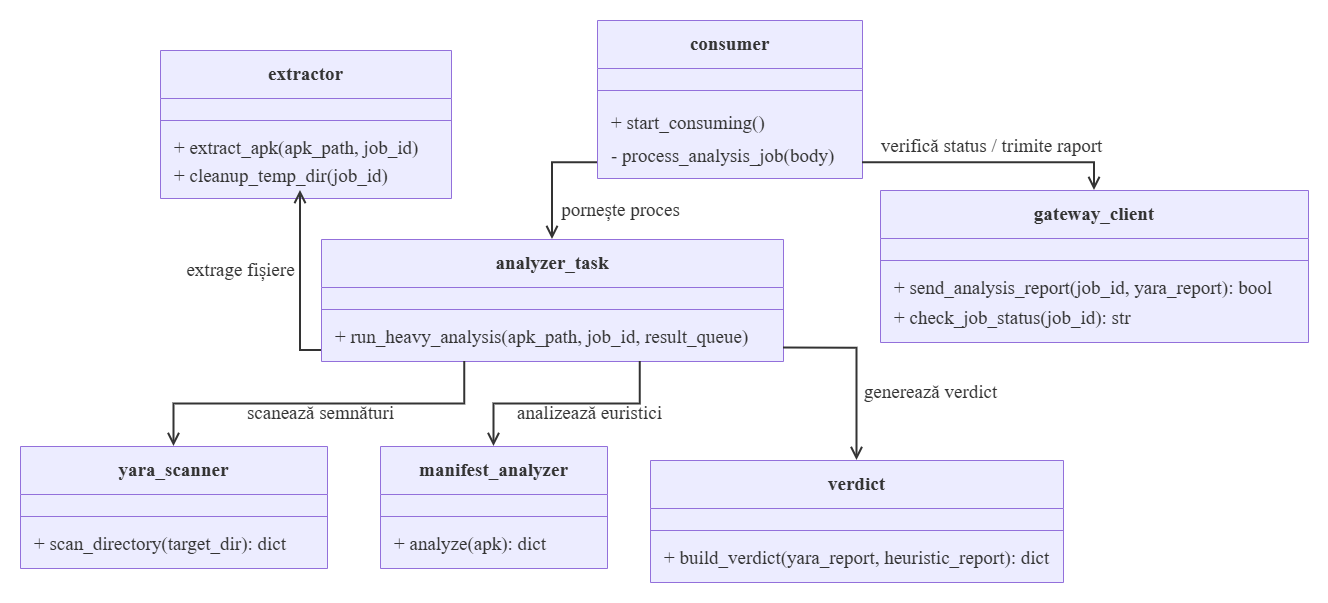

The diagram above was exported from draw.io. Its source (the exported page's mxGraphModel, read from the mxfile embedded in the PNG):
<mxGraphModel dx="1333" dy="-272" grid="1" gridSize="10" guides="1" tooltips="1" connect="1" arrows="1" fold="1" page="1" pageScale="1" pageWidth="850" pageHeight="1100" math="0" shadow="0">
  <root>
    <mxCell id="0" />
    <mxCell id="1" parent="0" />
    <UserObject label="" mermaidData="{&#10;  &quot;data&quot;: &quot;classDiagram\n    direction TB\n\n    class consumer {\n        + start_consuming()\n        - process_analysis_job(body)\n    }\n\n    class analyzer_task {\n        + run_heavy_analysis(apk_path, job_id, result_queue)\n    }\n\n    class extractor {\n        + extract_apk(apk_path, job_id)\n        + cleanup_temp_dir(job_id)\n    }\n\n    class manifest_analyzer {\n        + analyze(apk) dict\n    }\n\n    class yara_scanner {\n        + scan_directory(target_dir) dict\n    }\n\n    class verdict {\n        + build_verdict(yara_report, heuristic_report) dict\n    }\n\n    class GatewayClient {\n        + send_analysis_report(job_id, yara_report) bool\n        + check_job_status(job_id) str\n    }\n\n    consumer --&gt; analyzer_task : pornește proces\n    consumer --&gt; GatewayClient : verifică status / trimite raport\n    analyzer_task --&gt; extractor : extrage fișiere\n    analyzer_task --&gt; yara_scanner : scanează semnături\n    analyzer_task --&gt; manifest_analyzer : analizează euristici\n    analyzer_task --&gt; verdict : generează verdict&quot;,&#10;  &quot;config&quot;: null&#10;}" id="j9B1qDzHdbhOPiJp4xyj-104">
      <mxCell connectable="0" parent="1" style="group;transparentBounds=1;editIcon=1;lockedGroup=0;groupPadding=20;fontFamily=Times New Roman;fontSize=19;" vertex="1">
        <mxGeometry height="1840" width="1513" as="geometry" />
      </mxCell>
    </UserObject>
    <UserObject label="&lt;b&gt;consumer&lt;/b&gt;" mermaidId="n:consumer" mermaidBaseStyle="swimlane;html=1;fontStyle=0;fontSize=16;align=center;verticalAlign=middle;horizontal=1;childLayout=stackLayout;startSize=48;horizontalStack=0;resizeParent=1;resizeParentMax=0;resizeLast=0;collapsible=0;marginTop=12;marginBottom=12;stackSpacing=0;swimlaneFillColor=light-dark(#ECECFF,#1f2020);whiteSpace=wrap;fillColor=light-dark(#ECECFF,#1f2020);strokeColor=light-dark(#9370DB,#cccccc);fontColor=light-dark(#333333,#cccccc);fontFamily=Trebuchet MS,Verdana,Arial,sans-serif;" mermaidBaseValue="&lt;b&gt;consumer&lt;/b&gt;" id="j9B1qDzHdbhOPiJp4xyj-105">
      <mxCell parent="j9B1qDzHdbhOPiJp4xyj-104" style="swimlane;html=1;fontStyle=0;fontSize=19;align=center;verticalAlign=middle;horizontal=1;childLayout=stackLayout;startSize=48;horizontalStack=0;resizeParent=1;resizeParentMax=0;resizeLast=0;collapsible=0;marginTop=12;marginBottom=12;stackSpacing=0;swimlaneFillColor=light-dark(#ECECFF,#1f2020);whiteSpace=wrap;fillColor=light-dark(#ECECFF,#1f2020);strokeColor=light-dark(#9370DB,#cccccc);fontColor=light-dark(#333333,#cccccc);fontFamily=Times New Roman;" vertex="1">
        <mxGeometry height="158" width="265" x="1027" y="1260" as="geometry" />
      </mxCell>
    </UserObject>
    <mxCell id="j9B1qDzHdbhOPiJp4xyj-106" parent="j9B1qDzHdbhOPiJp4xyj-105" style="line;strokeWidth=1;fillColor=none;spacingLeft=3;spacingRight=3;rotatable=0;points=[];strokeColor=inherit;fontFamily=Times New Roman;fontSize=19;" vertex="1">
      <mxGeometry height="20" width="265" y="60" as="geometry" />
    </mxCell>
    <mxCell id="j9B1qDzHdbhOPiJp4xyj-107" parent="j9B1qDzHdbhOPiJp4xyj-105" style="text;fontSize=19;strokeColor=none;fillColor=none;align=left;verticalAlign=middle;spacingLeft=12;spacingRight=12;overflow=hidden;rotatable=0;points=[[0,0.5],[1,0.5]];portConstraint=eastwest;fontFamily=Times New Roman;fontColor=light-dark(#333333,#cccccc);" value="+ start_consuming()" vertex="1">
      <mxGeometry height="40" width="265" y="80" as="geometry" />
    </mxCell>
    <mxCell id="j9B1qDzHdbhOPiJp4xyj-108" parent="j9B1qDzHdbhOPiJp4xyj-105" style="text;fontSize=19;strokeColor=none;fillColor=none;align=left;verticalAlign=middle;spacingLeft=12;spacingRight=12;overflow=hidden;rotatable=0;points=[[0,0.5],[1,0.5]];portConstraint=eastwest;fontFamily=Times New Roman;fontColor=light-dark(#333333,#cccccc);" value="- process_analysis_job(body)" vertex="1">
      <mxGeometry height="26" width="265" y="120" as="geometry" />
    </mxCell>
    <UserObject label="&lt;b&gt;analyzer_task&lt;/b&gt;" mermaidId="n:analyzer_task" mermaidBaseStyle="swimlane;html=1;fontStyle=0;fontSize=16;align=center;verticalAlign=middle;horizontal=1;childLayout=stackLayout;startSize=48;horizontalStack=0;resizeParent=1;resizeParentMax=0;resizeLast=0;collapsible=0;marginTop=12;marginBottom=12;stackSpacing=0;swimlaneFillColor=light-dark(#ECECFF,#1f2020);whiteSpace=wrap;fillColor=light-dark(#ECECFF,#1f2020);strokeColor=light-dark(#9370DB,#cccccc);fontColor=light-dark(#333333,#cccccc);fontFamily=Trebuchet MS,Verdana,Arial,sans-serif;" mermaidBaseValue="&lt;b&gt;analyzer_task&lt;/b&gt;" id="j9B1qDzHdbhOPiJp4xyj-109">
      <mxCell parent="j9B1qDzHdbhOPiJp4xyj-104" style="swimlane;html=1;fontStyle=0;fontSize=19;align=center;verticalAlign=middle;horizontal=1;childLayout=stackLayout;startSize=48;horizontalStack=0;resizeParent=1;resizeParentMax=0;resizeLast=0;collapsible=0;marginTop=12;marginBottom=12;stackSpacing=0;swimlaneFillColor=light-dark(#ECECFF,#1f2020);whiteSpace=wrap;fillColor=light-dark(#ECECFF,#1f2020);strokeColor=light-dark(#9370DB,#cccccc);fontColor=light-dark(#333333,#cccccc);fontFamily=Times New Roman;" vertex="1">
        <mxGeometry height="122" width="462" x="751" y="1479" as="geometry" />
      </mxCell>
    </UserObject>
    <mxCell id="j9B1qDzHdbhOPiJp4xyj-110" parent="j9B1qDzHdbhOPiJp4xyj-109" style="line;strokeWidth=1;fillColor=none;spacingLeft=3;spacingRight=3;rotatable=0;points=[];strokeColor=inherit;fontFamily=Times New Roman;fontSize=19;" vertex="1">
      <mxGeometry height="20" width="462" y="60" as="geometry" />
    </mxCell>
    <mxCell id="j9B1qDzHdbhOPiJp4xyj-111" parent="j9B1qDzHdbhOPiJp4xyj-109" style="text;fontSize=19;strokeColor=none;fillColor=none;align=left;verticalAlign=middle;spacingLeft=12;spacingRight=12;overflow=hidden;rotatable=0;points=[[0,0.5],[1,0.5]];portConstraint=eastwest;fontFamily=Times New Roman;fontColor=light-dark(#333333,#cccccc);" value="+ run_heavy_analysis(apk_path, job_id, result_queue)" vertex="1">
      <mxGeometry height="30" width="462" y="80" as="geometry" />
    </mxCell>
    <UserObject label="&lt;b&gt;extractor&lt;/b&gt;" mermaidId="n:extractor" mermaidBaseStyle="swimlane;html=1;fontStyle=0;fontSize=16;align=center;verticalAlign=middle;horizontal=1;childLayout=stackLayout;startSize=48;horizontalStack=0;resizeParent=1;resizeParentMax=0;resizeLast=0;collapsible=0;marginTop=12;marginBottom=12;stackSpacing=0;swimlaneFillColor=light-dark(#ECECFF,#1f2020);whiteSpace=wrap;fillColor=light-dark(#ECECFF,#1f2020);strokeColor=light-dark(#9370DB,#cccccc);fontColor=light-dark(#333333,#cccccc);fontFamily=Trebuchet MS,Verdana,Arial,sans-serif;" mermaidBaseValue="&lt;b&gt;extractor&lt;/b&gt;" id="j9B1qDzHdbhOPiJp4xyj-112">
      <mxCell parent="j9B1qDzHdbhOPiJp4xyj-104" style="swimlane;html=1;fontStyle=0;fontSize=19;align=center;verticalAlign=middle;horizontal=1;childLayout=stackLayout;startSize=48;horizontalStack=0;resizeParent=1;resizeParentMax=0;resizeLast=0;collapsible=0;marginTop=12;marginBottom=12;stackSpacing=0;swimlaneFillColor=light-dark(#ECECFF,#1f2020);whiteSpace=wrap;fillColor=light-dark(#ECECFF,#1f2020);strokeColor=light-dark(#9370DB,#cccccc);fontColor=light-dark(#333333,#cccccc);fontFamily=Times New Roman;" vertex="1">
        <mxGeometry height="148" width="291" x="590" y="1290" as="geometry" />
      </mxCell>
    </UserObject>
    <mxCell id="j9B1qDzHdbhOPiJp4xyj-113" parent="j9B1qDzHdbhOPiJp4xyj-112" style="line;strokeWidth=1;fillColor=none;spacingLeft=3;spacingRight=3;rotatable=0;points=[];strokeColor=inherit;fontFamily=Times New Roman;fontSize=19;" vertex="1">
      <mxGeometry height="20" width="291" y="60" as="geometry" />
    </mxCell>
    <mxCell id="j9B1qDzHdbhOPiJp4xyj-114" parent="j9B1qDzHdbhOPiJp4xyj-112" style="text;fontSize=19;strokeColor=none;fillColor=none;align=left;verticalAlign=middle;spacingLeft=12;spacingRight=12;overflow=hidden;rotatable=0;points=[[0,0.5],[1,0.5]];portConstraint=eastwest;fontFamily=Times New Roman;fontColor=light-dark(#333333,#cccccc);" value="+ extract_apk(apk_path, job_id)" vertex="1">
      <mxGeometry height="30" width="291" y="80" as="geometry" />
    </mxCell>
    <mxCell id="j9B1qDzHdbhOPiJp4xyj-115" parent="j9B1qDzHdbhOPiJp4xyj-112" style="text;fontSize=19;strokeColor=none;fillColor=none;align=left;verticalAlign=middle;spacingLeft=12;spacingRight=12;overflow=hidden;rotatable=0;points=[[0,0.5],[1,0.5]];portConstraint=eastwest;fontFamily=Times New Roman;fontColor=light-dark(#333333,#cccccc);" value="+ cleanup_temp_dir(job_id)" vertex="1">
      <mxGeometry height="26" width="291" y="110" as="geometry" />
    </mxCell>
    <UserObject label="&lt;b&gt;manifest_analyzer&lt;/b&gt;" mermaidId="n:manifest_analyzer" mermaidBaseStyle="swimlane;html=1;fontStyle=0;fontSize=16;align=center;verticalAlign=middle;horizontal=1;childLayout=stackLayout;startSize=48;horizontalStack=0;resizeParent=1;resizeParentMax=0;resizeLast=0;collapsible=0;marginTop=12;marginBottom=12;stackSpacing=0;swimlaneFillColor=light-dark(#ECECFF,#1f2020);whiteSpace=wrap;fillColor=light-dark(#ECECFF,#1f2020);strokeColor=light-dark(#9370DB,#cccccc);fontColor=light-dark(#333333,#cccccc);fontFamily=Trebuchet MS,Verdana,Arial,sans-serif;" mermaidBaseValue="&lt;b&gt;manifest_analyzer&lt;/b&gt;" id="j9B1qDzHdbhOPiJp4xyj-116">
      <mxCell parent="j9B1qDzHdbhOPiJp4xyj-104" style="swimlane;html=1;fontStyle=0;fontSize=19;align=center;verticalAlign=middle;horizontal=1;childLayout=stackLayout;startSize=48;horizontalStack=0;resizeParent=1;resizeParentMax=0;resizeLast=0;collapsible=0;marginTop=12;marginBottom=12;stackSpacing=0;swimlaneFillColor=light-dark(#ECECFF,#1f2020);whiteSpace=wrap;fillColor=light-dark(#ECECFF,#1f2020);strokeColor=light-dark(#9370DB,#cccccc);fontColor=light-dark(#333333,#cccccc);fontFamily=Times New Roman;" vertex="1">
        <mxGeometry height="122" width="227" x="810" y="1686" as="geometry" />
      </mxCell>
    </UserObject>
    <mxCell id="j9B1qDzHdbhOPiJp4xyj-117" parent="j9B1qDzHdbhOPiJp4xyj-116" style="line;strokeWidth=1;fillColor=none;spacingLeft=3;spacingRight=3;rotatable=0;points=[];strokeColor=inherit;fontFamily=Times New Roman;fontSize=19;" vertex="1">
      <mxGeometry height="20" width="227" y="60" as="geometry" />
    </mxCell>
    <mxCell id="j9B1qDzHdbhOPiJp4xyj-118" parent="j9B1qDzHdbhOPiJp4xyj-116" style="text;fontSize=19;strokeColor=none;fillColor=none;align=left;verticalAlign=middle;spacingLeft=12;spacingRight=12;overflow=hidden;rotatable=0;points=[[0,0.5],[1,0.5]];portConstraint=eastwest;fontFamily=Times New Roman;fontColor=light-dark(#333333,#cccccc);" value="+ analyze(apk): dict" vertex="1">
      <mxGeometry height="30" width="227" y="80" as="geometry" />
    </mxCell>
    <UserObject label="&lt;b&gt;yara_scanner&lt;/b&gt;" mermaidId="n:yara_scanner" mermaidBaseStyle="swimlane;html=1;fontStyle=0;fontSize=16;align=center;verticalAlign=middle;horizontal=1;childLayout=stackLayout;startSize=48;horizontalStack=0;resizeParent=1;resizeParentMax=0;resizeLast=0;collapsible=0;marginTop=12;marginBottom=12;stackSpacing=0;swimlaneFillColor=light-dark(#ECECFF,#1f2020);whiteSpace=wrap;fillColor=light-dark(#ECECFF,#1f2020);strokeColor=light-dark(#9370DB,#cccccc);fontColor=light-dark(#333333,#cccccc);fontFamily=Trebuchet MS,Verdana,Arial,sans-serif;" mermaidBaseValue="&lt;b&gt;yara_scanner&lt;/b&gt;" id="j9B1qDzHdbhOPiJp4xyj-119">
      <mxCell parent="j9B1qDzHdbhOPiJp4xyj-104" style="swimlane;html=1;fontStyle=0;fontSize=19;align=center;verticalAlign=middle;horizontal=1;childLayout=stackLayout;startSize=48;horizontalStack=0;resizeParent=1;resizeParentMax=0;resizeLast=0;collapsible=0;marginTop=12;marginBottom=12;stackSpacing=0;swimlaneFillColor=light-dark(#ECECFF,#1f2020);whiteSpace=wrap;fillColor=light-dark(#ECECFF,#1f2020);strokeColor=light-dark(#9370DB,#cccccc);fontColor=light-dark(#333333,#cccccc);fontFamily=Times New Roman;" vertex="1">
        <mxGeometry height="122" width="307" x="450" y="1686" as="geometry" />
      </mxCell>
    </UserObject>
    <mxCell id="j9B1qDzHdbhOPiJp4xyj-120" parent="j9B1qDzHdbhOPiJp4xyj-119" style="line;strokeWidth=1;fillColor=none;spacingLeft=3;spacingRight=3;rotatable=0;points=[];strokeColor=inherit;fontFamily=Times New Roman;fontSize=19;" vertex="1">
      <mxGeometry height="20" width="307" y="60" as="geometry" />
    </mxCell>
    <mxCell id="j9B1qDzHdbhOPiJp4xyj-121" parent="j9B1qDzHdbhOPiJp4xyj-119" style="text;fontSize=19;strokeColor=none;fillColor=none;align=left;verticalAlign=middle;spacingLeft=12;spacingRight=12;overflow=hidden;rotatable=0;points=[[0,0.5],[1,0.5]];portConstraint=eastwest;fontFamily=Times New Roman;fontColor=light-dark(#333333,#cccccc);" value="+ scan_directory(target_dir): dict" vertex="1">
      <mxGeometry height="30" width="307" y="80" as="geometry" />
    </mxCell>
    <UserObject label="&lt;b&gt;verdict&lt;/b&gt;" mermaidId="n:verdict" mermaidBaseStyle="swimlane;html=1;fontStyle=0;fontSize=16;align=center;verticalAlign=middle;horizontal=1;childLayout=stackLayout;startSize=48;horizontalStack=0;resizeParent=1;resizeParentMax=0;resizeLast=0;collapsible=0;marginTop=12;marginBottom=12;stackSpacing=0;swimlaneFillColor=light-dark(#ECECFF,#1f2020);whiteSpace=wrap;fillColor=light-dark(#ECECFF,#1f2020);strokeColor=light-dark(#9370DB,#cccccc);fontColor=light-dark(#333333,#cccccc);fontFamily=Trebuchet MS,Verdana,Arial,sans-serif;" mermaidBaseValue="&lt;b&gt;verdict&lt;/b&gt;" id="j9B1qDzHdbhOPiJp4xyj-122">
      <mxCell parent="j9B1qDzHdbhOPiJp4xyj-104" style="swimlane;html=1;fontStyle=0;fontSize=19;align=center;verticalAlign=middle;horizontal=1;childLayout=stackLayout;startSize=48;horizontalStack=0;resizeParent=1;resizeParentMax=0;resizeLast=0;collapsible=0;marginTop=12;marginBottom=12;stackSpacing=0;swimlaneFillColor=light-dark(#ECECFF,#1f2020);whiteSpace=wrap;fillColor=light-dark(#ECECFF,#1f2020);strokeColor=light-dark(#9370DB,#cccccc);fontColor=light-dark(#333333,#cccccc);fontFamily=Times New Roman;" vertex="1">
        <mxGeometry height="122" width="413" x="1080" y="1700" as="geometry" />
      </mxCell>
    </UserObject>
    <mxCell id="j9B1qDzHdbhOPiJp4xyj-123" parent="j9B1qDzHdbhOPiJp4xyj-122" style="line;strokeWidth=1;fillColor=none;spacingLeft=3;spacingRight=3;rotatable=0;points=[];strokeColor=inherit;fontFamily=Times New Roman;fontSize=19;" vertex="1">
      <mxGeometry height="20" width="413" y="60" as="geometry" />
    </mxCell>
    <mxCell id="j9B1qDzHdbhOPiJp4xyj-124" parent="j9B1qDzHdbhOPiJp4xyj-122" style="text;fontSize=19;strokeColor=none;fillColor=none;align=left;verticalAlign=middle;spacingLeft=12;spacingRight=12;overflow=hidden;rotatable=0;points=[[0,0.5],[1,0.5]];portConstraint=eastwest;fontFamily=Times New Roman;fontColor=light-dark(#333333,#cccccc);" value="+ build_verdict(yara_report, heuristic_report): dict" vertex="1">
      <mxGeometry height="30" width="413" y="80" as="geometry" />
    </mxCell>
    <UserObject label="&lt;b&gt;gateway_client&lt;/b&gt;" mermaidId="n:GatewayClient" mermaidBaseStyle="swimlane;html=1;fontStyle=0;fontSize=16;align=center;verticalAlign=middle;horizontal=1;childLayout=stackLayout;startSize=48;horizontalStack=0;resizeParent=1;resizeParentMax=0;resizeLast=0;collapsible=0;marginTop=12;marginBottom=12;stackSpacing=0;swimlaneFillColor=light-dark(#ECECFF,#1f2020);whiteSpace=wrap;fillColor=light-dark(#ECECFF,#1f2020);strokeColor=light-dark(#9370DB,#cccccc);fontColor=light-dark(#333333,#cccccc);fontFamily=Trebuchet MS,Verdana,Arial,sans-serif;" mermaidBaseValue="&lt;b&gt;GatewayClient&lt;/b&gt;" id="j9B1qDzHdbhOPiJp4xyj-125">
      <mxCell parent="j9B1qDzHdbhOPiJp4xyj-104" style="swimlane;html=1;fontStyle=0;fontSize=19;align=center;verticalAlign=middle;horizontal=1;childLayout=stackLayout;startSize=48;horizontalStack=0;resizeParent=1;resizeParentMax=0;resizeLast=0;collapsible=0;marginTop=12;marginBottom=12;stackSpacing=0;swimlaneFillColor=light-dark(#ECECFF,#1f2020);whiteSpace=wrap;fillColor=light-dark(#ECECFF,#1f2020);strokeColor=light-dark(#9370DB,#cccccc);fontColor=light-dark(#333333,#cccccc);fontFamily=Times New Roman;" vertex="1">
        <mxGeometry height="152" width="428" x="1310" y="1430" as="geometry" />
      </mxCell>
    </UserObject>
    <mxCell id="j9B1qDzHdbhOPiJp4xyj-126" parent="j9B1qDzHdbhOPiJp4xyj-125" style="line;strokeWidth=1;fillColor=none;spacingLeft=3;spacingRight=3;rotatable=0;points=[];strokeColor=inherit;fontFamily=Times New Roman;fontSize=19;" vertex="1">
      <mxGeometry height="20" width="428" y="60" as="geometry" />
    </mxCell>
    <mxCell id="j9B1qDzHdbhOPiJp4xyj-127" parent="j9B1qDzHdbhOPiJp4xyj-125" style="text;fontSize=19;strokeColor=none;fillColor=none;align=left;verticalAlign=middle;spacingLeft=12;spacingRight=12;overflow=hidden;rotatable=0;points=[[0,0.5],[1,0.5]];portConstraint=eastwest;fontFamily=Times New Roman;fontColor=light-dark(#333333,#cccccc);" value="+ send_analysis_report(job_id, yara_report): bool" vertex="1">
      <mxGeometry height="30" width="428" y="80" as="geometry" />
    </mxCell>
    <mxCell id="j9B1qDzHdbhOPiJp4xyj-128" parent="j9B1qDzHdbhOPiJp4xyj-125" style="text;fontSize=19;strokeColor=none;fillColor=none;align=left;verticalAlign=middle;spacingLeft=12;spacingRight=12;overflow=hidden;rotatable=0;points=[[0,0.5],[1,0.5]];portConstraint=eastwest;fontFamily=Times New Roman;fontColor=light-dark(#333333,#cccccc);" value="+ check_job_status(job_id): str" vertex="1">
      <mxGeometry height="30" width="428" y="110" as="geometry" />
    </mxCell>
    <UserObject label="pornește proces" mermaidId="e:consumer-&gt;analyzer_task#0" mermaidBaseStyle="curved=1;startArrow=none;endArrow=classic;endSize=9;strokeColor=light-dark(#333333,#cccccc);html=1;fontSize=16;labelBackgroundColor=light-dark(#ECECFF,#1f2020);fontFamily=Trebuchet MS,Verdana,Arial,sans-serif;fontColor=light-dark(#333333,#cccccc);exitX=0;exitY=0.9;entryX=0.5;entryY=0;" mermaidBaseValue="pornește proces" id="j9B1qDzHdbhOPiJp4xyj-129">
      <mxCell edge="1" parent="j9B1qDzHdbhOPiJp4xyj-104" source="j9B1qDzHdbhOPiJp4xyj-105" style="startArrow=none;endArrow=open;endSize=9;strokeColor=light-dark(#333333,#cccccc);html=1;fontSize=19;labelBackgroundColor=none;fontFamily=Times New Roman;fontColor=light-dark(#333333,#cccccc);exitX=0;exitY=0.9;entryX=0.5;entryY=0;rounded=0;edgeStyle=orthogonalEdgeStyle;strokeWidth=2;endFill=0;" target="j9B1qDzHdbhOPiJp4xyj-109">
        <mxGeometry relative="1" x="-1" y="53" as="geometry">
          <mxPoint x="23" y="-5" as="offset" />
        </mxGeometry>
      </mxCell>
    </UserObject>
    <UserObject label="verifică status / trimite raport" mermaidId="e:consumer-&gt;GatewayClient#0" mermaidBaseStyle="curved=1;startArrow=none;endArrow=classic;endSize=9;strokeColor=light-dark(#333333,#cccccc);html=1;fontSize=16;labelBackgroundColor=light-dark(#ECECFF,#1f2020);fontFamily=Trebuchet MS,Verdana,Arial,sans-serif;fontColor=light-dark(#333333,#cccccc);exitX=1;exitY=0.9;entryX=0.5;entryY=0;" mermaidBaseValue="verifică status / trimite raport" id="j9B1qDzHdbhOPiJp4xyj-130">
      <mxCell edge="1" parent="j9B1qDzHdbhOPiJp4xyj-104" source="j9B1qDzHdbhOPiJp4xyj-105" style="startArrow=none;endArrow=open;endSize=9;strokeColor=light-dark(#333333,#cccccc);html=1;fontSize=19;labelBackgroundColor=none;fontFamily=Times New Roman;fontColor=light-dark(#333333,#cccccc);exitX=1;exitY=0.9;entryX=0.5;entryY=0;rounded=0;edgeStyle=orthogonalEdgeStyle;strokeWidth=2;endFill=0;" target="j9B1qDzHdbhOPiJp4xyj-125">
        <mxGeometry relative="1" y="16" as="geometry">
          <mxPoint as="offset" />
        </mxGeometry>
      </mxCell>
    </UserObject>
    <UserObject label="extrage fișiere" mermaidId="e:analyzer_task-&gt;extractor#0" mermaidBaseStyle="curved=1;startArrow=none;endArrow=classic;endSize=9;strokeColor=light-dark(#333333,#cccccc);html=1;fontSize=16;labelBackgroundColor=light-dark(#ECECFF,#1f2020);fontFamily=Trebuchet MS,Verdana,Arial,sans-serif;fontColor=light-dark(#333333,#cccccc);exitX=0;exitY=0.91;entryX=0.5;entryY=0;" mermaidBaseValue="extrage fișiere" id="j9B1qDzHdbhOPiJp4xyj-131">
      <mxCell edge="1" parent="j9B1qDzHdbhOPiJp4xyj-104" source="j9B1qDzHdbhOPiJp4xyj-109" style="startArrow=none;endArrow=open;endSize=9;strokeColor=light-dark(#333333,#cccccc);html=1;fontSize=19;labelBackgroundColor=none;fontFamily=Times New Roman;fontColor=light-dark(#333333,#cccccc);exitX=0;exitY=0.91;rounded=0;strokeWidth=2;endFill=0;edgeStyle=orthogonalEdgeStyle;">
        <mxGeometry relative="1" x="0.116" y="60" as="geometry">
          <mxPoint as="offset" />
          <mxPoint x="730" y="1430" as="targetPoint" />
        </mxGeometry>
      </mxCell>
    </UserObject>
    <UserObject label="scanează semnături" mermaidId="e:analyzer_task-&gt;yara_scanner#0" mermaidBaseStyle="curved=1;startArrow=none;endArrow=classic;endSize=9;strokeColor=light-dark(#333333,#cccccc);html=1;fontSize=16;labelBackgroundColor=light-dark(#ECECFF,#1f2020);fontFamily=Trebuchet MS,Verdana,Arial,sans-serif;fontColor=light-dark(#333333,#cccccc);exitX=0.31;exitY=1;entryX=0.5;entryY=0;" mermaidBaseValue="scanează semnături" id="j9B1qDzHdbhOPiJp4xyj-132">
      <mxCell edge="1" parent="j9B1qDzHdbhOPiJp4xyj-104" source="j9B1qDzHdbhOPiJp4xyj-109" style="startArrow=none;endArrow=open;endSize=9;strokeColor=light-dark(#333333,#cccccc);html=1;fontSize=19;labelBackgroundColor=none;fontFamily=Times New Roman;fontColor=light-dark(#333333,#cccccc);exitX=0.31;exitY=1;entryX=0.5;entryY=0;rounded=0;strokeWidth=2;endFill=0;edgeStyle=orthogonalEdgeStyle;" target="j9B1qDzHdbhOPiJp4xyj-119">
        <mxGeometry relative="1" x="-0.0061" y="9" as="geometry">
          <mxPoint as="offset" />
        </mxGeometry>
      </mxCell>
    </UserObject>
    <UserObject label="analizează euristici" mermaidId="e:analyzer_task-&gt;manifest_analyzer#0" mermaidBaseStyle="curved=1;startArrow=none;endArrow=classic;endSize=9;strokeColor=light-dark(#333333,#cccccc);html=1;fontSize=16;labelBackgroundColor=light-dark(#ECECFF,#1f2020);fontFamily=Trebuchet MS,Verdana,Arial,sans-serif;fontColor=light-dark(#333333,#cccccc);exitX=0.69;exitY=1;entryX=0.5;entryY=0;" mermaidBaseValue="analizează euristici" id="j9B1qDzHdbhOPiJp4xyj-133">
      <mxCell edge="1" parent="j9B1qDzHdbhOPiJp4xyj-104" source="j9B1qDzHdbhOPiJp4xyj-109" style="startArrow=none;endArrow=open;endSize=9;strokeColor=light-dark(#333333,#cccccc);html=1;fontSize=19;labelBackgroundColor=none;fontFamily=Times New Roman;fontColor=light-dark(#333333,#cccccc);exitX=0.69;exitY=1;entryX=0.5;entryY=0;rounded=0;strokeWidth=2;endFill=0;edgeStyle=orthogonalEdgeStyle;" target="j9B1qDzHdbhOPiJp4xyj-116">
        <mxGeometry relative="1" x="-0.1966" y="9" as="geometry">
          <mxPoint as="offset" />
        </mxGeometry>
      </mxCell>
    </UserObject>
    <UserObject label="generează verdict" mermaidId="e:analyzer_task-&gt;verdict#0" mermaidBaseStyle="curved=1;startArrow=none;endArrow=classic;endSize=9;strokeColor=light-dark(#333333,#cccccc);html=1;fontSize=16;labelBackgroundColor=light-dark(#ECECFF,#1f2020);fontFamily=Trebuchet MS,Verdana,Arial,sans-serif;fontColor=light-dark(#333333,#cccccc);exitX=1;exitY=0.89;entryX=0.5;entryY=0;" mermaidBaseValue="generează verdict" id="j9B1qDzHdbhOPiJp4xyj-134">
      <mxCell edge="1" parent="j9B1qDzHdbhOPiJp4xyj-104" source="j9B1qDzHdbhOPiJp4xyj-109" style="startArrow=none;endArrow=open;endSize=9;strokeColor=light-dark(#333333,#cccccc);html=1;fontSize=19;labelBackgroundColor=none;fontFamily=Times New Roman;fontColor=light-dark(#333333,#cccccc);exitX=1;exitY=0.89;entryX=0.5;entryY=0;rounded=0;edgeStyle=orthogonalEdgeStyle;strokeWidth=2;endFill=0;" target="j9B1qDzHdbhOPiJp4xyj-122">
        <mxGeometry relative="1" x="0.2683" y="73" as="geometry">
          <mxPoint as="offset" />
        </mxGeometry>
      </mxCell>
    </UserObject>
  </root>
</mxGraphModel>